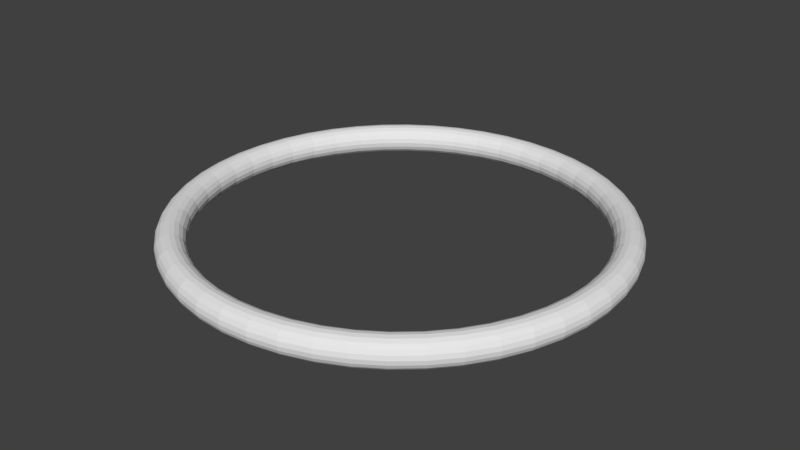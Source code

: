 # Source: MagicSpell.blend  (saved by Blender 2.79.0; exported with 4.5.12 LTS)
import bpy
from mathutils import Matrix  # noqa: F401  (used for matrix-valued properties, if any)

bpy.ops.wm.read_factory_settings(use_empty=True)
scene = bpy.context.scene
scene.name = 'Scene'

# ---- collections
col_collection_1 = bpy.data.collections.new('Collection 1'); scene.collection.children.link(col_collection_1)

# ---- world
world_world = bpy.data.worlds.new('World'); scene.world = world_world
world_world.color = (0.05088, 0.05088, 0.05088)
world_world.use_sun_shadow = False
world_world.sun_shadow_jitter_overblur = 0.0
world_world.cycles.sampling_method = 'MANUAL'

# ---- meshes
me_torus_001 = bpy.data.meshes.new('Torus.001')
me_torus_001.from_pydata([(0.62, 0.0, 0.0), (0.618, 0.0, 0.01236), (0.6124, 0.0, 0.02351), (0.6035, 0.0, 0.03236), (0.5924, 0.0, 0.03804), (0.58, 0.0, 0.04), (0.5676, 0.0, 0.03804), (0.5565, 0.0, 0.03236), (0.5476, 0.0, 0.02351), (0.542, 0.0, 0.01236), (0.54, 0.0, 4.899e-18), (0.542, 0.0, -0.01236), (0.5476, 0.0, -0.02351), (0.5565, 0.0, -0.03236), (0.5676, 0.0, -0.03804), (0.58, 0.0, -0.04), (0.5924, 0.0, -0.03804), (0.6035, 0.0, -0.03236), (0.6124, 0.0, -0.02351), (0.618, 0.0, -0.01236), (0.6147, 0.08093, 0.0), (0.6128, 0.08067, 0.01236), (0.6071, 0.07993, 0.02351), (0.5983, 0.07877, 0.03236), (0.5873, 0.07732, 0.03804), (0.575, 0.07571, 0.04), (0.5628, 0.07409, 0.03804), (0.5517, 0.07264, 0.03236), (0.543, 0.07148, 0.02351), (0.5373, 0.07074, 0.01236), (0.5354, 0.07048, 4.899e-18), (0.5373, 0.07074, -0.01236), (0.543, 0.07148, -0.02351), (0.5517, 0.07264, -0.03236), (0.5628, 0.07409, -0.03804), (0.575, 0.07571, -0.04), (0.5873, 0.07732, -0.03804), (0.5983, 0.07877, -0.03236), (0.6071, 0.07993, -0.02351), (0.6128, 0.08067, -0.01236), (0.5989, 0.1605, 0.0), (0.597, 0.16, 0.01236), (0.5915, 0.1585, 0.02351), (0.5829, 0.1562, 0.03236), (0.5722, 0.1533, 0.03804), (0.5602, 0.1501, 0.04), (0.5483, 0.1469, 0.03804), (0.5375, 0.144, 0.03236), (0.529, 0.1417, 0.02351), (0.5235, 0.1403, 0.01236), (0.5216, 0.1398, 4.899e-18), (0.5235, 0.1403, -0.01236), (0.529, 0.1417, -0.02351), (0.5375, 0.144, -0.03236), (0.5483, 0.1469, -0.03804), (0.5602, 0.1501, -0.04), (0.5722, 0.1533, -0.03804), (0.5829, 0.1562, -0.03236), (0.5915, 0.1585, -0.02351), (0.597, 0.16, -0.01236), (0.5728, 0.2373, 0.0), (0.571, 0.2365, 0.01236), (0.5657, 0.2343, 0.02351), (0.5576, 0.231, 0.03236), (0.5473, 0.2267, 0.03804), (0.5359, 0.222, 0.04), (0.5244, 0.2172, 0.03804), (0.5141, 0.213, 0.03236), (0.506, 0.2096, 0.02351), (0.5007, 0.2074, 0.01236), (0.4989, 0.2066, 4.899e-18), (0.5007, 0.2074, -0.01236), (0.506, 0.2096, -0.02351), (0.5141, 0.213, -0.03236), (0.5244, 0.2172, -0.03804), (0.5359, 0.222, -0.04), (0.5473, 0.2267, -0.03804), (0.5576, 0.231, -0.03236), (0.5657, 0.2343, -0.02351), (0.571, 0.2365, -0.01236), (0.5369, 0.31, 0.0), (0.5352, 0.309, 0.01236), (0.5303, 0.3062, 0.02351), (0.5227, 0.3018, 0.03236), (0.513, 0.2962, 0.03804), (0.5023, 0.29, 0.04), (0.4916, 0.2838, 0.03804), (0.4819, 0.2782, 0.03236), (0.4743, 0.2738, 0.02351), (0.4693, 0.271, 0.01236), (0.4677, 0.27, 4.899e-18), (0.4693, 0.271, -0.01236), (0.4743, 0.2738, -0.02351), (0.4819, 0.2782, -0.03236), (0.4916, 0.2838, -0.03804), (0.5023, 0.29, -0.04), (0.513, 0.2962, -0.03804), (0.5227, 0.3018, -0.03236), (0.5303, 0.3062, -0.02351), (0.5352, 0.309, -0.01236), (0.4919, 0.3774, 0.0), (0.4903, 0.3762, 0.01236), (0.4858, 0.3728, 0.02351), (0.4788, 0.3674, 0.03236), (0.47, 0.3606, 0.03804), (0.4601, 0.3531, 0.04), (0.4503, 0.3456, 0.03804), (0.4415, 0.3388, 0.03236), (0.4345, 0.3334, 0.02351), (0.43, 0.3299, 0.01236), (0.4284, 0.3287, 4.899e-18), (0.43, 0.3299, -0.01236), (0.4345, 0.3334, -0.02351), (0.4415, 0.3388, -0.03236), (0.4503, 0.3456, -0.03804), (0.4601, 0.3531, -0.04), (0.47, 0.3606, -0.03804), (0.4788, 0.3674, -0.03236), (0.4858, 0.3728, -0.02351), (0.4903, 0.3762, -0.01236), (0.4384, 0.4384, 0.0), (0.437, 0.437, 0.01236), (0.433, 0.433, 0.02351), (0.4267, 0.4267, 0.03236), (0.4189, 0.4189, 0.03804), (0.4101, 0.4101, 0.04), (0.4014, 0.4014, 0.03804), (0.3935, 0.3935, 0.03236), (0.3872, 0.3872, 0.02351), (0.3832, 0.3832, 0.01236), (0.3818, 0.3818, 4.899e-18), (0.3832, 0.3832, -0.01236), (0.3872, 0.3872, -0.02351), (0.3935, 0.3935, -0.03236), (0.4014, 0.4014, -0.03804), (0.4101, 0.4101, -0.04), (0.4189, 0.4189, -0.03804), (0.4267, 0.4267, -0.03236), (0.433, 0.433, -0.02351), (0.437, 0.437, -0.01236), (0.3774, 0.4919, 0.0), (0.3762, 0.4903, 0.01236), (0.3728, 0.4858, 0.02351), (0.3674, 0.4788, 0.03236), (0.3606, 0.47, 0.03804), (0.3531, 0.4601, 0.04), (0.3456, 0.4503, 0.03804), (0.3388, 0.4415, 0.03236), (0.3334, 0.4345, 0.02351), (0.3299, 0.43, 0.01236), (0.3287, 0.4284, 4.899e-18), (0.3299, 0.43, -0.01236), (0.3334, 0.4345, -0.02351), (0.3388, 0.4415, -0.03236), (0.3456, 0.4503, -0.03804), (0.3531, 0.4601, -0.04), (0.3606, 0.47, -0.03804), (0.3674, 0.4788, -0.03236), (0.3728, 0.4858, -0.02351), (0.3762, 0.4903, -0.01236), (0.31, 0.5369, 0.0), (0.309, 0.5352, 0.01236), (0.3062, 0.5303, 0.02351), (0.3018, 0.5227, 0.03236), (0.2962, 0.513, 0.03804), (0.29, 0.5023, 0.04), (0.2838, 0.4916, 0.03804), (0.2782, 0.4819, 0.03236), (0.2738, 0.4743, 0.02351), (0.271, 0.4693, 0.01236), (0.27, 0.4677, 4.899e-18), (0.271, 0.4693, -0.01236), (0.2738, 0.4743, -0.02351), (0.2782, 0.4819, -0.03236), (0.2838, 0.4916, -0.03804), (0.29, 0.5023, -0.04), (0.2962, 0.513, -0.03804), (0.3018, 0.5227, -0.03236), (0.3062, 0.5303, -0.02351), (0.309, 0.5352, -0.01236), (0.2373, 0.5728, 0.0), (0.2365, 0.571, 0.01236), (0.2343, 0.5657, 0.02351), (0.231, 0.5576, 0.03236), (0.2267, 0.5473, 0.03804), (0.222, 0.5359, 0.04), (0.2172, 0.5244, 0.03804), (0.213, 0.5141, 0.03236), (0.2096, 0.506, 0.02351), (0.2074, 0.5007, 0.01236), (0.2066, 0.4989, 4.899e-18), (0.2074, 0.5007, -0.01236), (0.2096, 0.506, -0.02351), (0.213, 0.5141, -0.03236), (0.2172, 0.5244, -0.03804), (0.222, 0.5359, -0.04), (0.2267, 0.5473, -0.03804), (0.231, 0.5576, -0.03236), (0.2343, 0.5657, -0.02351), (0.2365, 0.571, -0.01236), (0.1605, 0.5989, 0.0), (0.16, 0.597, 0.01236), (0.1585, 0.5915, 0.02351), (0.1562, 0.5829, 0.03236), (0.1533, 0.5722, 0.03804), (0.1501, 0.5602, 0.04), (0.1469, 0.5483, 0.03804), (0.144, 0.5375, 0.03236), (0.1417, 0.529, 0.02351), (0.1403, 0.5235, 0.01236), (0.1398, 0.5216, 4.899e-18), (0.1403, 0.5235, -0.01236), (0.1417, 0.529, -0.02351), (0.144, 0.5375, -0.03236), (0.1469, 0.5483, -0.03804), (0.1501, 0.5602, -0.04), (0.1533, 0.5722, -0.03804), (0.1562, 0.5829, -0.03236), (0.1585, 0.5915, -0.02351), (0.16, 0.597, -0.01236), (0.08093, 0.6147, 0.0), (0.08067, 0.6128, 0.01236), (0.07993, 0.6071, 0.02351), (0.07877, 0.5983, 0.03236), (0.07732, 0.5873, 0.03804), (0.07571, 0.575, 0.04), (0.07409, 0.5628, 0.03804), (0.07264, 0.5517, 0.03236), (0.07148, 0.543, 0.02351), (0.07074, 0.5373, 0.01236), (0.07048, 0.5354, 4.899e-18), (0.07074, 0.5373, -0.01236), (0.07148, 0.543, -0.02351), (0.07264, 0.5517, -0.03236), (0.07409, 0.5628, -0.03804), (0.07571, 0.575, -0.04), (0.07732, 0.5873, -0.03804), (0.07877, 0.5983, -0.03236), (0.07993, 0.6071, -0.02351), (0.08067, 0.6128, -0.01236), (4.681e-08, 0.62, 0.0), (4.666e-08, 0.618, 0.01236), (4.623e-08, 0.6124, 0.02351), (4.556e-08, 0.6035, 0.03236), (4.472e-08, 0.5924, 0.03804), (4.379e-08, 0.58, 0.04), (4.286e-08, 0.5676, 0.03804), (4.201e-08, 0.5565, 0.03236), (4.135e-08, 0.5476, 0.02351), (4.092e-08, 0.542, 0.01236), (4.077e-08, 0.54, 4.899e-18), (4.092e-08, 0.542, -0.01236), (4.135e-08, 0.5476, -0.02351), (4.201e-08, 0.5565, -0.03236), (4.286e-08, 0.5676, -0.03804), (4.379e-08, 0.58, -0.04), (4.472e-08, 0.5924, -0.03804), (4.556e-08, 0.6035, -0.03236), (4.623e-08, 0.6124, -0.02351), (4.666e-08, 0.618, -0.01236), (-0.08093, 0.6147, 0.0), (-0.08067, 0.6128, 0.01236), (-0.07993, 0.6071, 0.02351), (-0.07877, 0.5983, 0.03236), (-0.07732, 0.5873, 0.03804), (-0.07571, 0.575, 0.04), (-0.07409, 0.5628, 0.03804), (-0.07264, 0.5517, 0.03236), (-0.07148, 0.543, 0.02351), (-0.07074, 0.5373, 0.01236), (-0.07048, 0.5354, 4.899e-18), (-0.07074, 0.5373, -0.01236), (-0.07148, 0.543, -0.02351), (-0.07264, 0.5517, -0.03236), (-0.07409, 0.5628, -0.03804), (-0.07571, 0.575, -0.04), (-0.07732, 0.5873, -0.03804), (-0.07877, 0.5983, -0.03236), (-0.07993, 0.6071, -0.02351), (-0.08067, 0.6128, -0.01236), (-0.1605, 0.5989, 0.0), (-0.16, 0.597, 0.01236), (-0.1585, 0.5915, 0.02351), (-0.1562, 0.5829, 0.03236), (-0.1533, 0.5722, 0.03804), (-0.1501, 0.5602, 0.04), (-0.1469, 0.5483, 0.03804), (-0.144, 0.5375, 0.03236), (-0.1417, 0.529, 0.02351), (-0.1403, 0.5235, 0.01236), (-0.1398, 0.5216, 4.899e-18), (-0.1403, 0.5235, -0.01236), (-0.1417, 0.529, -0.02351), (-0.144, 0.5375, -0.03236), (-0.1469, 0.5483, -0.03804), (-0.1501, 0.5602, -0.04), (-0.1533, 0.5722, -0.03804), (-0.1562, 0.5829, -0.03236), (-0.1585, 0.5915, -0.02351), (-0.16, 0.597, -0.01236), (-0.2373, 0.5728, 0.0), (-0.2365, 0.571, 0.01236), (-0.2343, 0.5657, 0.02351), (-0.231, 0.5576, 0.03236), (-0.2267, 0.5473, 0.03804), (-0.222, 0.5359, 0.04), (-0.2172, 0.5244, 0.03804), (-0.213, 0.5141, 0.03236), (-0.2096, 0.506, 0.02351), (-0.2074, 0.5007, 0.01236), (-0.2066, 0.4989, 4.899e-18), (-0.2074, 0.5007, -0.01236), (-0.2096, 0.506, -0.02351), (-0.213, 0.5141, -0.03236), (-0.2172, 0.5244, -0.03804), (-0.222, 0.5359, -0.04), (-0.2267, 0.5473, -0.03804), (-0.231, 0.5576, -0.03236), (-0.2343, 0.5657, -0.02351), (-0.2365, 0.571, -0.01236), (-0.31, 0.5369, 0.0), (-0.309, 0.5352, 0.01236), (-0.3062, 0.5303, 0.02351), (-0.3018, 0.5227, 0.03236), (-0.2962, 0.513, 0.03804), (-0.29, 0.5023, 0.04), (-0.2838, 0.4916, 0.03804), (-0.2782, 0.4819, 0.03236), (-0.2738, 0.4743, 0.02351), (-0.271, 0.4693, 0.01236), (-0.27, 0.4677, 4.899e-18), (-0.271, 0.4693, -0.01236), (-0.2738, 0.4743, -0.02351), (-0.2782, 0.4819, -0.03236), (-0.2838, 0.4916, -0.03804), (-0.29, 0.5023, -0.04), (-0.2962, 0.513, -0.03804), (-0.3018, 0.5227, -0.03236), (-0.3062, 0.5303, -0.02351), (-0.309, 0.5352, -0.01236), (-0.3774, 0.4919, 0.0), (-0.3762, 0.4903, 0.01236), (-0.3728, 0.4858, 0.02351), (-0.3674, 0.4788, 0.03236), (-0.3606, 0.47, 0.03804), (-0.3531, 0.4601, 0.04), (-0.3456, 0.4503, 0.03804), (-0.3388, 0.4415, 0.03236), (-0.3334, 0.4345, 0.02351), (-0.3299, 0.43, 0.01236), (-0.3287, 0.4284, 4.899e-18), (-0.3299, 0.43, -0.01236), (-0.3334, 0.4345, -0.02351), (-0.3388, 0.4415, -0.03236), (-0.3456, 0.4503, -0.03804), (-0.3531, 0.4601, -0.04), (-0.3606, 0.47, -0.03804), (-0.3674, 0.4788, -0.03236), (-0.3728, 0.4858, -0.02351), (-0.3762, 0.4903, -0.01236), (-0.4384, 0.4384, 0.0), (-0.437, 0.437, 0.01236), (-0.433, 0.433, 0.02351), (-0.4267, 0.4267, 0.03236), (-0.4189, 0.4189, 0.03804), (-0.4101, 0.4101, 0.04), (-0.4014, 0.4014, 0.03804), (-0.3935, 0.3935, 0.03236), (-0.3872, 0.3872, 0.02351), (-0.3832, 0.3832, 0.01236), (-0.3818, 0.3818, 4.899e-18), (-0.3832, 0.3832, -0.01236), (-0.3872, 0.3872, -0.02351), (-0.3935, 0.3935, -0.03236), (-0.4014, 0.4014, -0.03804), (-0.4101, 0.4101, -0.04), (-0.4189, 0.4189, -0.03804), (-0.4267, 0.4267, -0.03236), (-0.433, 0.433, -0.02351), (-0.437, 0.437, -0.01236), (-0.4919, 0.3774, 0.0), (-0.4903, 0.3762, 0.01236), (-0.4858, 0.3728, 0.02351), (-0.4788, 0.3674, 0.03236), (-0.47, 0.3606, 0.03804), (-0.4601, 0.3531, 0.04), (-0.4503, 0.3456, 0.03804), (-0.4415, 0.3388, 0.03236), (-0.4345, 0.3334, 0.02351), (-0.43, 0.3299, 0.01236), (-0.4284, 0.3287, 4.899e-18), (-0.43, 0.3299, -0.01236), (-0.4345, 0.3334, -0.02351), (-0.4415, 0.3388, -0.03236), (-0.4503, 0.3456, -0.03804), (-0.4601, 0.3531, -0.04), (-0.47, 0.3606, -0.03804), (-0.4788, 0.3674, -0.03236), (-0.4858, 0.3728, -0.02351), (-0.4903, 0.3762, -0.01236), (-0.5369, 0.31, 0.0), (-0.5352, 0.309, 0.01236), (-0.5303, 0.3062, 0.02351), (-0.5227, 0.3018, 0.03236), (-0.513, 0.2962, 0.03804), (-0.5023, 0.29, 0.04), (-0.4916, 0.2838, 0.03804), (-0.4819, 0.2782, 0.03236), (-0.4743, 0.2738, 0.02351), (-0.4693, 0.271, 0.01236), (-0.4677, 0.27, 4.899e-18), (-0.4693, 0.271, -0.01236), (-0.4743, 0.2738, -0.02351), (-0.4819, 0.2782, -0.03236), (-0.4916, 0.2838, -0.03804), (-0.5023, 0.29, -0.04), (-0.513, 0.2962, -0.03804), (-0.5227, 0.3018, -0.03236), (-0.5303, 0.3062, -0.02351), (-0.5352, 0.309, -0.01236), (-0.5728, 0.2373, 0.0), (-0.571, 0.2365, 0.01236), (-0.5657, 0.2343, 0.02351), (-0.5576, 0.231, 0.03236), (-0.5473, 0.2267, 0.03804), (-0.5359, 0.222, 0.04), (-0.5244, 0.2172, 0.03804), (-0.5141, 0.213, 0.03236), (-0.506, 0.2096, 0.02351), (-0.5007, 0.2074, 0.01236), (-0.4989, 0.2066, 4.899e-18), (-0.5007, 0.2074, -0.01236), (-0.506, 0.2096, -0.02351), (-0.5141, 0.213, -0.03236), (-0.5244, 0.2172, -0.03804), (-0.5359, 0.222, -0.04), (-0.5473, 0.2267, -0.03804), (-0.5576, 0.231, -0.03236), (-0.5657, 0.2343, -0.02351), (-0.571, 0.2365, -0.01236), (-0.5989, 0.1605, 0.0), (-0.597, 0.16, 0.01236), (-0.5915, 0.1585, 0.02351), (-0.5829, 0.1562, 0.03236), (-0.5722, 0.1533, 0.03804), (-0.5602, 0.1501, 0.04), (-0.5483, 0.1469, 0.03804), (-0.5375, 0.144, 0.03236), (-0.529, 0.1417, 0.02351), (-0.5235, 0.1403, 0.01236), (-0.5216, 0.1398, 4.899e-18), (-0.5235, 0.1403, -0.01236), (-0.529, 0.1417, -0.02351), (-0.5375, 0.144, -0.03236), (-0.5483, 0.1469, -0.03804), (-0.5602, 0.1501, -0.04), (-0.5722, 0.1533, -0.03804), (-0.5829, 0.1562, -0.03236), (-0.5915, 0.1585, -0.02351), (-0.597, 0.16, -0.01236), (-0.6147, 0.08093, 0.0), (-0.6128, 0.08067, 0.01236), (-0.6071, 0.07993, 0.02351), (-0.5983, 0.07877, 0.03236), (-0.5873, 0.07732, 0.03804), (-0.575, 0.07571, 0.04), (-0.5628, 0.07409, 0.03804), (-0.5517, 0.07264, 0.03236), (-0.543, 0.07148, 0.02351), (-0.5373, 0.07074, 0.01236), (-0.5354, 0.07048, 4.899e-18), (-0.5373, 0.07074, -0.01236), (-0.543, 0.07148, -0.02351), (-0.5517, 0.07264, -0.03236), (-0.5628, 0.07409, -0.03804), (-0.575, 0.07571, -0.04), (-0.5873, 0.07732, -0.03804), (-0.5983, 0.07877, -0.03236), (-0.6071, 0.07993, -0.02351), (-0.6128, 0.08067, -0.01236), (-0.62, 5.42e-08, 0.0), (-0.618, 5.403e-08, 0.01236), (-0.6124, 5.353e-08, 0.02351), (-0.6035, 5.276e-08, 0.03236), (-0.5924, 5.179e-08, 0.03804), (-0.58, 5.071e-08, 0.04), (-0.5676, 4.962e-08, 0.03804), (-0.5565, 4.865e-08, 0.03236), (-0.5476, 4.788e-08, 0.02351), (-0.542, 4.738e-08, 0.01236), (-0.54, 4.721e-08, 4.899e-18), (-0.542, 4.738e-08, -0.01236), (-0.5476, 4.788e-08, -0.02351), (-0.5565, 4.865e-08, -0.03236), (-0.5676, 4.962e-08, -0.03804), (-0.58, 5.071e-08, -0.04), (-0.5924, 5.179e-08, -0.03804), (-0.6035, 5.276e-08, -0.03236), (-0.6124, 5.353e-08, -0.02351), (-0.618, 5.403e-08, -0.01236), (-0.6147, -0.08093, 0.0), (-0.6128, -0.08067, 0.01236), (-0.6071, -0.07993, 0.02351), (-0.5983, -0.07877, 0.03236), (-0.5873, -0.07732, 0.03804), (-0.575, -0.07571, 0.04), (-0.5628, -0.07409, 0.03804), (-0.5517, -0.07264, 0.03236), (-0.543, -0.07148, 0.02351), (-0.5373, -0.07074, 0.01236), (-0.5354, -0.07048, 4.899e-18), (-0.5373, -0.07074, -0.01236), (-0.543, -0.07148, -0.02351), (-0.5517, -0.07264, -0.03236), (-0.5628, -0.07409, -0.03804), (-0.575, -0.07571, -0.04), (-0.5873, -0.07732, -0.03804), (-0.5983, -0.07877, -0.03236), (-0.6071, -0.07993, -0.02351), (-0.6128, -0.08067, -0.01236), (-0.5989, -0.1605, 0.0), (-0.597, -0.16, 0.01236), (-0.5915, -0.1585, 0.02351), (-0.5829, -0.1562, 0.03236), (-0.5722, -0.1533, 0.03804), (-0.5602, -0.1501, 0.04), (-0.5483, -0.1469, 0.03804), (-0.5375, -0.144, 0.03236), (-0.529, -0.1417, 0.02351), (-0.5235, -0.1403, 0.01236), (-0.5216, -0.1398, 4.899e-18), (-0.5235, -0.1403, -0.01236), (-0.529, -0.1417, -0.02351), (-0.5375, -0.144, -0.03236), (-0.5483, -0.1469, -0.03804), (-0.5602, -0.1501, -0.04), (-0.5722, -0.1533, -0.03804), (-0.5829, -0.1562, -0.03236), (-0.5915, -0.1585, -0.02351), (-0.597, -0.16, -0.01236), (-0.5728, -0.2373, 0.0), (-0.571, -0.2365, 0.01236), (-0.5657, -0.2343, 0.02351), (-0.5576, -0.231, 0.03236), (-0.5473, -0.2267, 0.03804), (-0.5359, -0.222, 0.04), (-0.5244, -0.2172, 0.03804), (-0.5141, -0.213, 0.03236), (-0.506, -0.2096, 0.02351), (-0.5007, -0.2074, 0.01236), (-0.4989, -0.2066, 4.899e-18), (-0.5007, -0.2074, -0.01236), (-0.506, -0.2096, -0.02351), (-0.5141, -0.213, -0.03236), (-0.5244, -0.2172, -0.03804), (-0.5359, -0.222, -0.04), (-0.5473, -0.2267, -0.03804), (-0.5576, -0.231, -0.03236), (-0.5657, -0.2343, -0.02351), (-0.571, -0.2365, -0.01236), (-0.5369, -0.31, 0.0), (-0.5352, -0.309, 0.01236), (-0.5303, -0.3062, 0.02351), (-0.5227, -0.3018, 0.03236), (-0.513, -0.2962, 0.03804), (-0.5023, -0.29, 0.04), (-0.4916, -0.2838, 0.03804), (-0.4819, -0.2782, 0.03236), (-0.4743, -0.2738, 0.02351), (-0.4693, -0.271, 0.01236), (-0.4677, -0.27, 4.899e-18), (-0.4693, -0.271, -0.01236), (-0.4743, -0.2738, -0.02351), (-0.4819, -0.2782, -0.03236), (-0.4916, -0.2838, -0.03804), (-0.5023, -0.29, -0.04), (-0.513, -0.2962, -0.03804), (-0.5227, -0.3018, -0.03236), (-0.5303, -0.3062, -0.02351), (-0.5352, -0.309, -0.01236), (-0.4919, -0.3774, 0.0), (-0.4903, -0.3762, 0.01236), (-0.4858, -0.3728, 0.02351), (-0.4788, -0.3674, 0.03236), (-0.47, -0.3606, 0.03804), (-0.4601, -0.3531, 0.04), (-0.4503, -0.3456, 0.03804), (-0.4415, -0.3388, 0.03236), (-0.4345, -0.3334, 0.02351), (-0.43, -0.3299, 0.01236), (-0.4284, -0.3287, 4.899e-18), (-0.43, -0.3299, -0.01236), (-0.4345, -0.3334, -0.02351), (-0.4415, -0.3388, -0.03236), (-0.4503, -0.3456, -0.03804), (-0.4601, -0.3531, -0.04), (-0.47, -0.3606, -0.03804), (-0.4788, -0.3674, -0.03236), (-0.4858, -0.3728, -0.02351), (-0.4903, -0.3762, -0.01236), (-0.4384, -0.4384, 0.0), (-0.437, -0.437, 0.01236), (-0.433, -0.433, 0.02351), (-0.4267, -0.4267, 0.03236), (-0.4189, -0.4189, 0.03804), (-0.4101, -0.4101, 0.04), (-0.4014, -0.4014, 0.03804), (-0.3935, -0.3935, 0.03236), (-0.3872, -0.3872, 0.02351), (-0.3832, -0.3832, 0.01236), (-0.3818, -0.3818, 4.899e-18), (-0.3832, -0.3832, -0.01236), (-0.3872, -0.3872, -0.02351), (-0.3935, -0.3935, -0.03236), (-0.4014, -0.4014, -0.03804), (-0.4101, -0.4101, -0.04), (-0.4189, -0.4189, -0.03804), (-0.4267, -0.4267, -0.03236), (-0.433, -0.433, -0.02351), (-0.437, -0.437, -0.01236), (-0.3774, -0.4919, 0.0), (-0.3762, -0.4903, 0.01236), (-0.3728, -0.4858, 0.02351), (-0.3674, -0.4788, 0.03236), (-0.3606, -0.47, 0.03804), (-0.3531, -0.4601, 0.04), (-0.3456, -0.4503, 0.03804), (-0.3388, -0.4415, 0.03236), (-0.3334, -0.4345, 0.02351), (-0.3299, -0.43, 0.01236), (-0.3287, -0.4284, 4.899e-18), (-0.3299, -0.43, -0.01236), (-0.3334, -0.4345, -0.02351), (-0.3388, -0.4415, -0.03236), (-0.3456, -0.4503, -0.03804), (-0.3531, -0.4601, -0.04), (-0.3606, -0.47, -0.03804), (-0.3674, -0.4788, -0.03236), (-0.3728, -0.4858, -0.02351), (-0.3762, -0.4903, -0.01236), (-0.31, -0.5369, 0.0), (-0.309, -0.5352, 0.01236), (-0.3062, -0.5303, 0.02351), (-0.3018, -0.5227, 0.03236), (-0.2962, -0.513, 0.03804), (-0.29, -0.5023, 0.04), (-0.2838, -0.4916, 0.03804), (-0.2782, -0.4819, 0.03236), (-0.2738, -0.4743, 0.02351), (-0.271, -0.4693, 0.01236), (-0.27, -0.4677, 4.899e-18), (-0.271, -0.4693, -0.01236), (-0.2738, -0.4743, -0.02351), (-0.2782, -0.4819, -0.03236), (-0.2838, -0.4916, -0.03804), (-0.29, -0.5023, -0.04), (-0.2962, -0.513, -0.03804), (-0.3018, -0.5227, -0.03236), (-0.3062, -0.5303, -0.02351), (-0.309, -0.5352, -0.01236), (-0.2373, -0.5728, 0.0), (-0.2365, -0.571, 0.01236), (-0.2343, -0.5657, 0.02351), (-0.231, -0.5576, 0.03236), (-0.2267, -0.5473, 0.03804), (-0.222, -0.5359, 0.04), (-0.2172, -0.5244, 0.03804), (-0.213, -0.5141, 0.03236), (-0.2096, -0.506, 0.02351), (-0.2074, -0.5007, 0.01236), (-0.2066, -0.4989, 4.899e-18), (-0.2074, -0.5007, -0.01236), (-0.2096, -0.506, -0.02351), (-0.213, -0.5141, -0.03236), (-0.2172, -0.5244, -0.03804), (-0.222, -0.5359, -0.04), (-0.2267, -0.5473, -0.03804), (-0.231, -0.5576, -0.03236), (-0.2343, -0.5657, -0.02351), (-0.2365, -0.571, -0.01236), (-0.1605, -0.5989, 0.0), (-0.16, -0.597, 0.01236), (-0.1585, -0.5915, 0.02351), (-0.1562, -0.5829, 0.03236), (-0.1533, -0.5722, 0.03804), (-0.1501, -0.5602, 0.04), (-0.1469, -0.5483, 0.03804), (-0.144, -0.5375, 0.03236), (-0.1417, -0.529, 0.02351), (-0.1403, -0.5235, 0.01236), (-0.1398, -0.5216, 4.899e-18), (-0.1403, -0.5235, -0.01236), (-0.1417, -0.529, -0.02351), (-0.144, -0.5375, -0.03236), (-0.1469, -0.5483, -0.03804), (-0.1501, -0.5602, -0.04), (-0.1533, -0.5722, -0.03804), (-0.1562, -0.5829, -0.03236), (-0.1585, -0.5915, -0.02351), (-0.16, -0.597, -0.01236), (-0.08093, -0.6147, 0.0), (-0.08067, -0.6128, 0.01236), (-0.07993, -0.6071, 0.02351), (-0.07877, -0.5983, 0.03236), (-0.07732, -0.5873, 0.03804), (-0.07571, -0.575, 0.04), (-0.07409, -0.5628, 0.03804), (-0.07264, -0.5517, 0.03236), (-0.07148, -0.543, 0.02351), (-0.07074, -0.5373, 0.01236), (-0.07048, -0.5354, 4.899e-18), (-0.07074, -0.5373, -0.01236), (-0.07148, -0.543, -0.02351), (-0.07264, -0.5517, -0.03236), (-0.07409, -0.5628, -0.03804), (-0.07571, -0.575, -0.04), (-0.07732, -0.5873, -0.03804), (-0.07877, -0.5983, -0.03236), (-0.07993, -0.6071, -0.02351), (-0.08067, -0.6128, -0.01236), (4.681e-08, -0.62, 0.0), (4.666e-08, -0.618, 0.01236), (4.623e-08, -0.6124, 0.02351), (4.556e-08, -0.6035, 0.03236), (4.472e-08, -0.5924, 0.03804), (4.379e-08, -0.58, 0.04), (4.286e-08, -0.5676, 0.03804), (4.201e-08, -0.5565, 0.03236), (4.135e-08, -0.5476, 0.02351), (4.092e-08, -0.542, 0.01236), (4.077e-08, -0.54, 4.899e-18), (4.092e-08, -0.542, -0.01236), (4.135e-08, -0.5476, -0.02351), (4.201e-08, -0.5565, -0.03236), (4.286e-08, -0.5676, -0.03804), (4.379e-08, -0.58, -0.04), (4.472e-08, -0.5924, -0.03804), (4.556e-08, -0.6035, -0.03236), (4.623e-08, -0.6124, -0.02351), (4.666e-08, -0.618, -0.01236), (0.08093, -0.6147, 0.0), (0.08067, -0.6128, 0.01236), (0.07993, -0.6071, 0.02351), (0.07877, -0.5983, 0.03236), (0.07732, -0.5873, 0.03804), (0.07571, -0.575, 0.04), (0.07409, -0.5628, 0.03804), (0.07264, -0.5517, 0.03236), (0.07148, -0.543, 0.02351), (0.07074, -0.5373, 0.01236), (0.07048, -0.5354, 4.899e-18), (0.07074, -0.5373, -0.01236), (0.07148, -0.543, -0.02351), (0.07264, -0.5517, -0.03236), (0.07409, -0.5628, -0.03804), (0.07571, -0.575, -0.04), (0.07732, -0.5873, -0.03804), (0.07877, -0.5983, -0.03236), (0.07993, -0.6071, -0.02351), (0.08067, -0.6128, -0.01236), (0.1605, -0.5989, 0.0), (0.16, -0.597, 0.01236), (0.1585, -0.5915, 0.02351), (0.1562, -0.5829, 0.03236), (0.1533, -0.5722, 0.03804), (0.1501, -0.5602, 0.04), (0.1469, -0.5483, 0.03804), (0.144, -0.5375, 0.03236), (0.1417, -0.529, 0.02351), (0.1403, -0.5235, 0.01236), (0.1398, -0.5216, 4.899e-18), (0.1403, -0.5235, -0.01236), (0.1417, -0.529, -0.02351), (0.144, -0.5375, -0.03236), (0.1469, -0.5483, -0.03804), (0.1501, -0.5602, -0.04), (0.1533, -0.5722, -0.03804), (0.1562, -0.5829, -0.03236), (0.1585, -0.5915, -0.02351), (0.16, -0.597, -0.01236), (0.2373, -0.5728, 0.0), (0.2365, -0.571, 0.01236), (0.2343, -0.5657, 0.02351), (0.231, -0.5576, 0.03236), (0.2267, -0.5473, 0.03804), (0.222, -0.5359, 0.04), (0.2172, -0.5244, 0.03804), (0.213, -0.5141, 0.03236), (0.2096, -0.506, 0.02351), (0.2074, -0.5007, 0.01236), (0.2066, -0.4989, 4.899e-18), (0.2074, -0.5007, -0.01236), (0.2096, -0.506, -0.02351), (0.213, -0.5141, -0.03236), (0.2172, -0.5244, -0.03804), (0.222, -0.5359, -0.04), (0.2267, -0.5473, -0.03804), (0.231, -0.5576, -0.03236), (0.2343, -0.5657, -0.02351), (0.2365, -0.571, -0.01236), (0.31, -0.5369, 0.0), (0.309, -0.5352, 0.01236), (0.3062, -0.5303, 0.02351), (0.3018, -0.5227, 0.03236), (0.2962, -0.513, 0.03804), (0.29, -0.5023, 0.04), (0.2838, -0.4916, 0.03804), (0.2782, -0.4819, 0.03236), (0.2738, -0.4743, 0.02351), (0.271, -0.4693, 0.01236), (0.27, -0.4677, 4.899e-18), (0.271, -0.4693, -0.01236), (0.2738, -0.4743, -0.02351), (0.2782, -0.4819, -0.03236), (0.2838, -0.4916, -0.03804), (0.29, -0.5023, -0.04), (0.2962, -0.513, -0.03804), (0.3018, -0.5227, -0.03236), (0.3062, -0.5303, -0.02351), (0.309, -0.5352, -0.01236), (0.3774, -0.4919, 0.0), (0.3762, -0.4903, 0.01236), (0.3728, -0.4858, 0.02351), (0.3674, -0.4788, 0.03236), (0.3606, -0.47, 0.03804), (0.3531, -0.4601, 0.04), (0.3456, -0.4503, 0.03804), (0.3388, -0.4415, 0.03236), (0.3334, -0.4345, 0.02351), (0.3299, -0.43, 0.01236), (0.3287, -0.4284, 4.899e-18), (0.3299, -0.43, -0.01236), (0.3334, -0.4345, -0.02351), (0.3388, -0.4415, -0.03236), (0.3456, -0.4503, -0.03804), (0.3531, -0.4601, -0.04), (0.3606, -0.47, -0.03804), (0.3674, -0.4788, -0.03236), (0.3728, -0.4858, -0.02351), (0.3762, -0.4903, -0.01236), (0.4384, -0.4384, 0.0), (0.437, -0.437, 0.01236), (0.433, -0.433, 0.02351), (0.4267, -0.4267, 0.03236), (0.4189, -0.4189, 0.03804), (0.4101, -0.4101, 0.04), (0.4014, -0.4014, 0.03804), (0.3935, -0.3935, 0.03236), (0.3872, -0.3872, 0.02351), (0.3832, -0.3832, 0.01236), (0.3818, -0.3818, 4.899e-18), (0.3832, -0.3832, -0.01236), (0.3872, -0.3872, -0.02351), (0.3935, -0.3935, -0.03236), (0.4014, -0.4014, -0.03804), (0.4101, -0.4101, -0.04), (0.4189, -0.4189, -0.03804), (0.4267, -0.4267, -0.03236), (0.433, -0.433, -0.02351), (0.437, -0.437, -0.01236), (0.4919, -0.3774, 0.0), (0.4903, -0.3762, 0.01236), (0.4858, -0.3728, 0.02351), (0.4788, -0.3674, 0.03236), (0.47, -0.3606, 0.03804), (0.4601, -0.3531, 0.04), (0.4503, -0.3456, 0.03804), (0.4415, -0.3388, 0.03236), (0.4345, -0.3334, 0.02351), (0.43, -0.3299, 0.01236), (0.4284, -0.3287, 4.899e-18), (0.43, -0.3299, -0.01236), (0.4345, -0.3334, -0.02351), (0.4415, -0.3388, -0.03236), (0.4503, -0.3456, -0.03804), (0.4601, -0.3531, -0.04), (0.47, -0.3606, -0.03804), (0.4788, -0.3674, -0.03236), (0.4858, -0.3728, -0.02351), (0.4903, -0.3762, -0.01236), (0.5369, -0.31, 0.0), (0.5352, -0.309, 0.01236), (0.5303, -0.3062, 0.02351), (0.5227, -0.3018, 0.03236), (0.513, -0.2962, 0.03804), (0.5023, -0.29, 0.04), (0.4916, -0.2838, 0.03804), (0.4819, -0.2782, 0.03236), (0.4743, -0.2738, 0.02351), (0.4693, -0.271, 0.01236), (0.4677, -0.27, 4.899e-18), (0.4693, -0.271, -0.01236), (0.4743, -0.2738, -0.02351), (0.4819, -0.2782, -0.03236), (0.4916, -0.2838, -0.03804), (0.5023, -0.29, -0.04), (0.513, -0.2962, -0.03804), (0.5227, -0.3018, -0.03236), (0.5303, -0.3062, -0.02351), (0.5352, -0.309, -0.01236), (0.5728, -0.2373, 0.0), (0.571, -0.2365, 0.01236), (0.5657, -0.2343, 0.02351), (0.5576, -0.231, 0.03236), (0.5473, -0.2267, 0.03804), (0.5359, -0.222, 0.04), (0.5244, -0.2172, 0.03804), (0.5141, -0.213, 0.03236), (0.506, -0.2096, 0.02351), (0.5007, -0.2074, 0.01236), (0.4989, -0.2066, 4.899e-18), (0.5007, -0.2074, -0.01236), (0.506, -0.2096, -0.02351), (0.5141, -0.213, -0.03236), (0.5244, -0.2172, -0.03804), (0.5359, -0.222, -0.04), (0.5473, -0.2267, -0.03804), (0.5576, -0.231, -0.03236), (0.5657, -0.2343, -0.02351), (0.571, -0.2365, -0.01236), (0.5989, -0.1605, 0.0), (0.597, -0.16, 0.01236), (0.5915, -0.1585, 0.02351), (0.5829, -0.1562, 0.03236), (0.5722, -0.1533, 0.03804), (0.5602, -0.1501, 0.04), (0.5483, -0.1469, 0.03804), (0.5375, -0.144, 0.03236), (0.529, -0.1417, 0.02351), (0.5235, -0.1403, 0.01236), (0.5216, -0.1398, 4.899e-18), (0.5235, -0.1403, -0.01236), (0.529, -0.1417, -0.02351), (0.5375, -0.144, -0.03236), (0.5483, -0.1469, -0.03804), (0.5602, -0.1501, -0.04), (0.5722, -0.1533, -0.03804), (0.5829, -0.1562, -0.03236), (0.5915, -0.1585, -0.02351), (0.597, -0.16, -0.01236), (0.6147, -0.08093, 0.0), (0.6128, -0.08067, 0.01236), (0.6071, -0.07993, 0.02351), (0.5983, -0.07877, 0.03236), (0.5873, -0.07732, 0.03804), (0.575, -0.07571, 0.04), (0.5628, -0.07409, 0.03804), (0.5517, -0.07264, 0.03236), (0.543, -0.07148, 0.02351), (0.5373, -0.07074, 0.01236), (0.5354, -0.07048, 4.899e-18), (0.5373, -0.07074, -0.01236), (0.543, -0.07148, -0.02351), (0.5517, -0.07264, -0.03236), (0.5628, -0.07409, -0.03804), (0.575, -0.07571, -0.04), (0.5873, -0.07732, -0.03804), (0.5983, -0.07877, -0.03236), (0.6071, -0.07993, -0.02351), (0.6128, -0.08067, -0.01236)], [], [(0, 20, 21, 1), (1, 21, 22, 2), (2, 22, 23, 3), (3, 23, 24, 4), (4, 24, 25, 5), (5, 25, 26, 6), (6, 26, 27, 7), (7, 27, 28, 8), (8, 28, 29, 9), (9, 29, 30, 10), (10, 30, 31, 11), (11, 31, 32, 12), (12, 32, 33, 13), (13, 33, 34, 14), (14, 34, 35, 15), (15, 35, 36, 16), (16, 36, 37, 17), (17, 37, 38, 18), (18, 38, 39, 19), (19, 39, 20, 0), (20, 40, 41, 21), (21, 41, 42, 22), (22, 42, 43, 23), (23, 43, 44, 24), (24, 44, 45, 25), (25, 45, 46, 26), (26, 46, 47, 27), (27, 47, 48, 28), (28, 48, 49, 29), (29, 49, 50, 30), (30, 50, 51, 31), (31, 51, 52, 32), (32, 52, 53, 33), (33, 53, 54, 34), (34, 54, 55, 35), (35, 55, 56, 36), (36, 56, 57, 37), (37, 57, 58, 38), (38, 58, 59, 39), (39, 59, 40, 20), (40, 60, 61, 41), (41, 61, 62, 42), (42, 62, 63, 43), (43, 63, 64, 44), (44, 64, 65, 45), (45, 65, 66, 46), (46, 66, 67, 47), (47, 67, 68, 48), (48, 68, 69, 49), (49, 69, 70, 50), (50, 70, 71, 51), (51, 71, 72, 52), (52, 72, 73, 53), (53, 73, 74, 54), (54, 74, 75, 55), (55, 75, 76, 56), (56, 76, 77, 57), (57, 77, 78, 58), (58, 78, 79, 59), (59, 79, 60, 40), (60, 80, 81, 61), (61, 81, 82, 62), (62, 82, 83, 63), (63, 83, 84, 64), (64, 84, 85, 65), (65, 85, 86, 66), (66, 86, 87, 67), (67, 87, 88, 68), (68, 88, 89, 69), (69, 89, 90, 70), (70, 90, 91, 71), (71, 91, 92, 72), (72, 92, 93, 73), (73, 93, 94, 74), (74, 94, 95, 75), (75, 95, 96, 76), (76, 96, 97, 77), (77, 97, 98, 78), (78, 98, 99, 79), (79, 99, 80, 60), (80, 100, 101, 81), (81, 101, 102, 82), (82, 102, 103, 83), (83, 103, 104, 84), (84, 104, 105, 85), (85, 105, 106, 86), (86, 106, 107, 87), (87, 107, 108, 88), (88, 108, 109, 89), (89, 109, 110, 90), (90, 110, 111, 91), (91, 111, 112, 92), (92, 112, 113, 93), (93, 113, 114, 94), (94, 114, 115, 95), (95, 115, 116, 96), (96, 116, 117, 97), (97, 117, 118, 98), (98, 118, 119, 99), (99, 119, 100, 80), (100, 120, 121, 101), (101, 121, 122, 102), (102, 122, 123, 103), (103, 123, 124, 104), (104, 124, 125, 105), (105, 125, 126, 106), (106, 126, 127, 107), (107, 127, 128, 108), (108, 128, 129, 109), (109, 129, 130, 110), (110, 130, 131, 111), (111, 131, 132, 112), (112, 132, 133, 113), (113, 133, 134, 114), (114, 134, 135, 115), (115, 135, 136, 116), (116, 136, 137, 117), (117, 137, 138, 118), (118, 138, 139, 119), (119, 139, 120, 100), (120, 140, 141, 121), (121, 141, 142, 122), (122, 142, 143, 123), (123, 143, 144, 124), (124, 144, 145, 125), (125, 145, 146, 126), (126, 146, 147, 127), (127, 147, 148, 128), (128, 148, 149, 129), (129, 149, 150, 130), (130, 150, 151, 131), (131, 151, 152, 132), (132, 152, 153, 133), (133, 153, 154, 134), (134, 154, 155, 135), (135, 155, 156, 136), (136, 156, 157, 137), (137, 157, 158, 138), (138, 158, 159, 139), (139, 159, 140, 120), (140, 160, 161, 141), (141, 161, 162, 142), (142, 162, 163, 143), (143, 163, 164, 144), (144, 164, 165, 145), (145, 165, 166, 146), (146, 166, 167, 147), (147, 167, 168, 148), (148, 168, 169, 149), (149, 169, 170, 150), (150, 170, 171, 151), (151, 171, 172, 152), (152, 172, 173, 153), (153, 173, 174, 154), (154, 174, 175, 155), (155, 175, 176, 156), (156, 176, 177, 157), (157, 177, 178, 158), (158, 178, 179, 159), (159, 179, 160, 140), (160, 180, 181, 161), (161, 181, 182, 162), (162, 182, 183, 163), (163, 183, 184, 164), (164, 184, 185, 165), (165, 185, 186, 166), (166, 186, 187, 167), (167, 187, 188, 168), (168, 188, 189, 169), (169, 189, 190, 170), (170, 190, 191, 171), (171, 191, 192, 172), (172, 192, 193, 173), (173, 193, 194, 174), (174, 194, 195, 175), (175, 195, 196, 176), (176, 196, 197, 177), (177, 197, 198, 178), (178, 198, 199, 179), (179, 199, 180, 160), (180, 200, 201, 181), (181, 201, 202, 182), (182, 202, 203, 183), (183, 203, 204, 184), (184, 204, 205, 185), (185, 205, 206, 186), (186, 206, 207, 187), (187, 207, 208, 188), (188, 208, 209, 189), (189, 209, 210, 190), (190, 210, 211, 191), (191, 211, 212, 192), (192, 212, 213, 193), (193, 213, 214, 194), (194, 214, 215, 195), (195, 215, 216, 196), (196, 216, 217, 197), (197, 217, 218, 198), (198, 218, 219, 199), (199, 219, 200, 180), (200, 220, 221, 201), (201, 221, 222, 202), (202, 222, 223, 203), (203, 223, 224, 204), (204, 224, 225, 205), (205, 225, 226, 206), (206, 226, 227, 207), (207, 227, 228, 208), (208, 228, 229, 209), (209, 229, 230, 210), (210, 230, 231, 211), (211, 231, 232, 212), (212, 232, 233, 213), (213, 233, 234, 214), (214, 234, 235, 215), (215, 235, 236, 216), (216, 236, 237, 217), (217, 237, 238, 218), (218, 238, 239, 219), (219, 239, 220, 200), (220, 240, 241, 221), (221, 241, 242, 222), (222, 242, 243, 223), (223, 243, 244, 224), (224, 244, 245, 225), (225, 245, 246, 226), (226, 246, 247, 227), (227, 247, 248, 228), (228, 248, 249, 229), (229, 249, 250, 230), (230, 250, 251, 231), (231, 251, 252, 232), (232, 252, 253, 233), (233, 253, 254, 234), (234, 254, 255, 235), (235, 255, 256, 236), (236, 256, 257, 237), (237, 257, 258, 238), (238, 258, 259, 239), (239, 259, 240, 220), (240, 260, 261, 241), (241, 261, 262, 242), (242, 262, 263, 243), (243, 263, 264, 244), (244, 264, 265, 245), (245, 265, 266, 246), (246, 266, 267, 247), (247, 267, 268, 248), (248, 268, 269, 249), (249, 269, 270, 250), (250, 270, 271, 251), (251, 271, 272, 252), (252, 272, 273, 253), (253, 273, 274, 254), (254, 274, 275, 255), (255, 275, 276, 256), (256, 276, 277, 257), (257, 277, 278, 258), (258, 278, 279, 259), (259, 279, 260, 240), (260, 280, 281, 261), (261, 281, 282, 262), (262, 282, 283, 263), (263, 283, 284, 264), (264, 284, 285, 265), (265, 285, 286, 266), (266, 286, 287, 267), (267, 287, 288, 268), (268, 288, 289, 269), (269, 289, 290, 270), (270, 290, 291, 271), (271, 291, 292, 272), (272, 292, 293, 273), (273, 293, 294, 274), (274, 294, 295, 275), (275, 295, 296, 276), (276, 296, 297, 277), (277, 297, 298, 278), (278, 298, 299, 279), (279, 299, 280, 260), (280, 300, 301, 281), (281, 301, 302, 282), (282, 302, 303, 283), (283, 303, 304, 284), (284, 304, 305, 285), (285, 305, 306, 286), (286, 306, 307, 287), (287, 307, 308, 288), (288, 308, 309, 289), (289, 309, 310, 290), (290, 310, 311, 291), (291, 311, 312, 292), (292, 312, 313, 293), (293, 313, 314, 294), (294, 314, 315, 295), (295, 315, 316, 296), (296, 316, 317, 297), (297, 317, 318, 298), (298, 318, 319, 299), (299, 319, 300, 280), (300, 320, 321, 301), (301, 321, 322, 302), (302, 322, 323, 303), (303, 323, 324, 304), (304, 324, 325, 305), (305, 325, 326, 306), (306, 326, 327, 307), (307, 327, 328, 308), (308, 328, 329, 309), (309, 329, 330, 310), (310, 330, 331, 311), (311, 331, 332, 312), (312, 332, 333, 313), (313, 333, 334, 314), (314, 334, 335, 315), (315, 335, 336, 316), (316, 336, 337, 317), (317, 337, 338, 318), (318, 338, 339, 319), (319, 339, 320, 300), (320, 340, 341, 321), (321, 341, 342, 322), (322, 342, 343, 323), (323, 343, 344, 324), (324, 344, 345, 325), (325, 345, 346, 326), (326, 346, 347, 327), (327, 347, 348, 328), (328, 348, 349, 329), (329, 349, 350, 330), (330, 350, 351, 331), (331, 351, 352, 332), (332, 352, 353, 333), (333, 353, 354, 334), (334, 354, 355, 335), (335, 355, 356, 336), (336, 356, 357, 337), (337, 357, 358, 338), (338, 358, 359, 339), (339, 359, 340, 320), (340, 360, 361, 341), (341, 361, 362, 342), (342, 362, 363, 343), (343, 363, 364, 344), (344, 364, 365, 345), (345, 365, 366, 346), (346, 366, 367, 347), (347, 367, 368, 348), (348, 368, 369, 349), (349, 369, 370, 350), (350, 370, 371, 351), (351, 371, 372, 352), (352, 372, 373, 353), (353, 373, 374, 354), (354, 374, 375, 355), (355, 375, 376, 356), (356, 376, 377, 357), (357, 377, 378, 358), (358, 378, 379, 359), (359, 379, 360, 340), (360, 380, 381, 361), (361, 381, 382, 362), (362, 382, 383, 363), (363, 383, 384, 364), (364, 384, 385, 365), (365, 385, 386, 366), (366, 386, 387, 367), (367, 387, 388, 368), (368, 388, 389, 369), (369, 389, 390, 370), (370, 390, 391, 371), (371, 391, 392, 372), (372, 392, 393, 373), (373, 393, 394, 374), (374, 394, 395, 375), (375, 395, 396, 376), (376, 396, 397, 377), (377, 397, 398, 378), (378, 398, 399, 379), (379, 399, 380, 360), (380, 400, 401, 381), (381, 401, 402, 382), (382, 402, 403, 383), (383, 403, 404, 384), (384, 404, 405, 385), (385, 405, 406, 386), (386, 406, 407, 387), (387, 407, 408, 388), (388, 408, 409, 389), (389, 409, 410, 390), (390, 410, 411, 391), (391, 411, 412, 392), (392, 412, 413, 393), (393, 413, 414, 394), (394, 414, 415, 395), (395, 415, 416, 396), (396, 416, 417, 397), (397, 417, 418, 398), (398, 418, 419, 399), (399, 419, 400, 380), (400, 420, 421, 401), (401, 421, 422, 402), (402, 422, 423, 403), (403, 423, 424, 404), (404, 424, 425, 405), (405, 425, 426, 406), (406, 426, 427, 407), (407, 427, 428, 408), (408, 428, 429, 409), (409, 429, 430, 410), (410, 430, 431, 411), (411, 431, 432, 412), (412, 432, 433, 413), (413, 433, 434, 414), (414, 434, 435, 415), (415, 435, 436, 416), (416, 436, 437, 417), (417, 437, 438, 418), (418, 438, 439, 419), (419, 439, 420, 400), (420, 440, 441, 421), (421, 441, 442, 422), (422, 442, 443, 423), (423, 443, 444, 424), (424, 444, 445, 425), (425, 445, 446, 426), (426, 446, 447, 427), (427, 447, 448, 428), (428, 448, 449, 429), (429, 449, 450, 430), (430, 450, 451, 431), (431, 451, 452, 432), (432, 452, 453, 433), (433, 453, 454, 434), (434, 454, 455, 435), (435, 455, 456, 436), (436, 456, 457, 437), (437, 457, 458, 438), (438, 458, 459, 439), (439, 459, 440, 420), (440, 460, 461, 441), (441, 461, 462, 442), (442, 462, 463, 443), (443, 463, 464, 444), (444, 464, 465, 445), (445, 465, 466, 446), (446, 466, 467, 447), (447, 467, 468, 448), (448, 468, 469, 449), (449, 469, 470, 450), (450, 470, 471, 451), (451, 471, 472, 452), (452, 472, 473, 453), (453, 473, 474, 454), (454, 474, 475, 455), (455, 475, 476, 456), (456, 476, 477, 457), (457, 477, 478, 458), (458, 478, 479, 459), (459, 479, 460, 440), (460, 480, 481, 461), (461, 481, 482, 462), (462, 482, 483, 463), (463, 483, 484, 464), (464, 484, 485, 465), (465, 485, 486, 466), (466, 486, 487, 467), (467, 487, 488, 468), (468, 488, 489, 469), (469, 489, 490, 470), (470, 490, 491, 471), (471, 491, 492, 472), (472, 492, 493, 473), (473, 493, 494, 474), (474, 494, 495, 475), (475, 495, 496, 476), (476, 496, 497, 477), (477, 497, 498, 478), (478, 498, 499, 479), (479, 499, 480, 460), (480, 500, 501, 481), (481, 501, 502, 482), (482, 502, 503, 483), (483, 503, 504, 484), (484, 504, 505, 485), (485, 505, 506, 486), (486, 506, 507, 487), (487, 507, 508, 488), (488, 508, 509, 489), (489, 509, 510, 490), (490, 510, 511, 491), (491, 511, 512, 492), (492, 512, 513, 493), (493, 513, 514, 494), (494, 514, 515, 495), (495, 515, 516, 496), (496, 516, 517, 497), (497, 517, 518, 498), (498, 518, 519, 499), (499, 519, 500, 480), (500, 520, 521, 501), (501, 521, 522, 502), (502, 522, 523, 503), (503, 523, 524, 504), (504, 524, 525, 505), (505, 525, 526, 506), (506, 526, 527, 507), (507, 527, 528, 508), (508, 528, 529, 509), (509, 529, 530, 510), (510, 530, 531, 511), (511, 531, 532, 512), (512, 532, 533, 513), (513, 533, 534, 514), (514, 534, 535, 515), (515, 535, 536, 516), (516, 536, 537, 517), (517, 537, 538, 518), (518, 538, 539, 519), (519, 539, 520, 500), (520, 540, 541, 521), (521, 541, 542, 522), (522, 542, 543, 523), (523, 543, 544, 524), (524, 544, 545, 525), (525, 545, 546, 526), (526, 546, 547, 527), (527, 547, 548, 528), (528, 548, 549, 529), (529, 549, 550, 530), (530, 550, 551, 531), (531, 551, 552, 532), (532, 552, 553, 533), (533, 553, 554, 534), (534, 554, 555, 535), (535, 555, 556, 536), (536, 556, 557, 537), (537, 557, 558, 538), (538, 558, 559, 539), (539, 559, 540, 520), (540, 560, 561, 541), (541, 561, 562, 542), (542, 562, 563, 543), (543, 563, 564, 544), (544, 564, 565, 545), (545, 565, 566, 546), (546, 566, 567, 547), (547, 567, 568, 548), (548, 568, 569, 549), (549, 569, 570, 550), (550, 570, 571, 551), (551, 571, 572, 552), (552, 572, 573, 553), (553, 573, 574, 554), (554, 574, 575, 555), (555, 575, 576, 556), (556, 576, 577, 557), (557, 577, 578, 558), (558, 578, 579, 559), (559, 579, 560, 540), (560, 580, 581, 561), (561, 581, 582, 562), (562, 582, 583, 563), (563, 583, 584, 564), (564, 584, 585, 565), (565, 585, 586, 566), (566, 586, 587, 567), (567, 587, 588, 568), (568, 588, 589, 569), (569, 589, 590, 570), (570, 590, 591, 571), (571, 591, 592, 572), (572, 592, 593, 573), (573, 593, 594, 574), (574, 594, 595, 575), (575, 595, 596, 576), (576, 596, 597, 577), (577, 597, 598, 578), (578, 598, 599, 579), (579, 599, 580, 560), (580, 600, 601, 581), (581, 601, 602, 582), (582, 602, 603, 583), (583, 603, 604, 584), (584, 604, 605, 585), (585, 605, 606, 586), (586, 606, 607, 587), (587, 607, 608, 588), (588, 608, 609, 589), (589, 609, 610, 590), (590, 610, 611, 591), (591, 611, 612, 592), (592, 612, 613, 593), (593, 613, 614, 594), (594, 614, 615, 595), (595, 615, 616, 596), (596, 616, 617, 597), (597, 617, 618, 598), (598, 618, 619, 599), (599, 619, 600, 580), (600, 620, 621, 601), (601, 621, 622, 602), (602, 622, 623, 603), (603, 623, 624, 604), (604, 624, 625, 605), (605, 625, 626, 606), (606, 626, 627, 607), (607, 627, 628, 608), (608, 628, 629, 609), (609, 629, 630, 610), (610, 630, 631, 611), (611, 631, 632, 612), (612, 632, 633, 613), (613, 633, 634, 614), (614, 634, 635, 615), (615, 635, 636, 616), (616, 636, 637, 617), (617, 637, 638, 618), (618, 638, 639, 619), (619, 639, 620, 600), (620, 640, 641, 621), (621, 641, 642, 622), (622, 642, 643, 623), (623, 643, 644, 624), (624, 644, 645, 625), (625, 645, 646, 626), (626, 646, 647, 627), (627, 647, 648, 628), (628, 648, 649, 629), (629, 649, 650, 630), (630, 650, 651, 631), (631, 651, 652, 632), (632, 652, 653, 633), (633, 653, 654, 634), (634, 654, 655, 635), (635, 655, 656, 636), (636, 656, 657, 637), (637, 657, 658, 638), (638, 658, 659, 639), (639, 659, 640, 620), (640, 660, 661, 641), (641, 661, 662, 642), (642, 662, 663, 643), (643, 663, 664, 644), (644, 664, 665, 645), (645, 665, 666, 646), (646, 666, 667, 647), (647, 667, 668, 648), (648, 668, 669, 649), (649, 669, 670, 650), (650, 670, 671, 651), (651, 671, 672, 652), (652, 672, 673, 653), (653, 673, 674, 654), (654, 674, 675, 655), (655, 675, 676, 656), (656, 676, 677, 657), (657, 677, 678, 658), (658, 678, 679, 659), (659, 679, 660, 640), (660, 680, 681, 661), (661, 681, 682, 662), (662, 682, 683, 663), (663, 683, 684, 664), (664, 684, 685, 665), (665, 685, 686, 666), (666, 686, 687, 667), (667, 687, 688, 668), (668, 688, 689, 669), (669, 689, 690, 670), (670, 690, 691, 671), (671, 691, 692, 672), (672, 692, 693, 673), (673, 693, 694, 674), (674, 694, 695, 675), (675, 695, 696, 676), (676, 696, 697, 677), (677, 697, 698, 678), (678, 698, 699, 679), (679, 699, 680, 660), (680, 700, 701, 681), (681, 701, 702, 682), (682, 702, 703, 683), (683, 703, 704, 684), (684, 704, 705, 685), (685, 705, 706, 686), (686, 706, 707, 687), (687, 707, 708, 688), (688, 708, 709, 689), (689, 709, 710, 690), (690, 710, 711, 691), (691, 711, 712, 692), (692, 712, 713, 693), (693, 713, 714, 694), (694, 714, 715, 695), (695, 715, 716, 696), (696, 716, 717, 697), (697, 717, 718, 698), (698, 718, 719, 699), (699, 719, 700, 680), (700, 720, 721, 701), (701, 721, 722, 702), (702, 722, 723, 703), (703, 723, 724, 704), (704, 724, 725, 705), (705, 725, 726, 706), (706, 726, 727, 707), (707, 727, 728, 708), (708, 728, 729, 709), (709, 729, 730, 710), (710, 730, 731, 711), (711, 731, 732, 712), (712, 732, 733, 713), (713, 733, 734, 714), (714, 734, 735, 715), (715, 735, 736, 716), (716, 736, 737, 717), (717, 737, 738, 718), (718, 738, 739, 719), (719, 739, 720, 700), (720, 740, 741, 721), (721, 741, 742, 722), (722, 742, 743, 723), (723, 743, 744, 724), (724, 744, 745, 725), (725, 745, 746, 726), (726, 746, 747, 727), (727, 747, 748, 728), (728, 748, 749, 729), (729, 749, 750, 730), (730, 750, 751, 731), (731, 751, 752, 732), (732, 752, 753, 733), (733, 753, 754, 734), (734, 754, 755, 735), (735, 755, 756, 736), (736, 756, 757, 737), (737, 757, 758, 738), (738, 758, 759, 739), (739, 759, 740, 720), (740, 760, 761, 741), (741, 761, 762, 742), (742, 762, 763, 743), (743, 763, 764, 744), (744, 764, 765, 745), (745, 765, 766, 746), (746, 766, 767, 747), (747, 767, 768, 748), (748, 768, 769, 749), (749, 769, 770, 750), (750, 770, 771, 751), (751, 771, 772, 752), (752, 772, 773, 753), (753, 773, 774, 754), (754, 774, 775, 755), (755, 775, 776, 756), (756, 776, 777, 757), (757, 777, 778, 758), (758, 778, 779, 759), (759, 779, 760, 740), (760, 780, 781, 761), (761, 781, 782, 762), (762, 782, 783, 763), (763, 783, 784, 764), (764, 784, 785, 765), (765, 785, 786, 766), (766, 786, 787, 767), (767, 787, 788, 768), (768, 788, 789, 769), (769, 789, 790, 770), (770, 790, 791, 771), (771, 791, 792, 772), (772, 792, 793, 773), (773, 793, 794, 774), (774, 794, 795, 775), (775, 795, 796, 776), (776, 796, 797, 777), (777, 797, 798, 778), (778, 798, 799, 779), (779, 799, 780, 760), (780, 800, 801, 781), (781, 801, 802, 782), (782, 802, 803, 783), (783, 803, 804, 784), (784, 804, 805, 785), (785, 805, 806, 786), (786, 806, 807, 787), (787, 807, 808, 788), (788, 808, 809, 789), (789, 809, 810, 790), (790, 810, 811, 791), (791, 811, 812, 792), (792, 812, 813, 793), (793, 813, 814, 794), (794, 814, 815, 795), (795, 815, 816, 796), (796, 816, 817, 797), (797, 817, 818, 798), (798, 818, 819, 799), (799, 819, 800, 780), (800, 820, 821, 801), (801, 821, 822, 802), (802, 822, 823, 803), (803, 823, 824, 804), (804, 824, 825, 805), (805, 825, 826, 806), (806, 826, 827, 807), (807, 827, 828, 808), (808, 828, 829, 809), (809, 829, 830, 810), (810, 830, 831, 811), (811, 831, 832, 812), (812, 832, 833, 813), (813, 833, 834, 814), (814, 834, 835, 815), (815, 835, 836, 816), (816, 836, 837, 817), (817, 837, 838, 818), (818, 838, 839, 819), (819, 839, 820, 800), (820, 840, 841, 821), (821, 841, 842, 822), (822, 842, 843, 823), (823, 843, 844, 824), (824, 844, 845, 825), (825, 845, 846, 826), (826, 846, 847, 827), (827, 847, 848, 828), (828, 848, 849, 829), (829, 849, 850, 830), (830, 850, 851, 831), (831, 851, 852, 832), (832, 852, 853, 833), (833, 853, 854, 834), (834, 854, 855, 835), (835, 855, 856, 836), (836, 856, 857, 837), (837, 857, 858, 838), (838, 858, 859, 839), (839, 859, 840, 820), (840, 860, 861, 841), (841, 861, 862, 842), (842, 862, 863, 843), (843, 863, 864, 844), (844, 864, 865, 845), (845, 865, 866, 846), (846, 866, 867, 847), (847, 867, 868, 848), (848, 868, 869, 849), (849, 869, 870, 850), (850, 870, 871, 851), (851, 871, 872, 852), (852, 872, 873, 853), (853, 873, 874, 854), (854, 874, 875, 855), (855, 875, 876, 856), (856, 876, 877, 857), (857, 877, 878, 858), (858, 878, 879, 859), (859, 879, 860, 840), (860, 880, 881, 861), (861, 881, 882, 862), (862, 882, 883, 863), (863, 883, 884, 864), (864, 884, 885, 865), (865, 885, 886, 866), (866, 886, 887, 867), (867, 887, 888, 868), (868, 888, 889, 869), (869, 889, 890, 870), (870, 890, 891, 871), (871, 891, 892, 872), (872, 892, 893, 873), (873, 893, 894, 874), (874, 894, 895, 875), (875, 895, 896, 876), (876, 896, 897, 877), (877, 897, 898, 878), (878, 898, 899, 879), (879, 899, 880, 860), (880, 900, 901, 881), (881, 901, 902, 882), (882, 902, 903, 883), (883, 903, 904, 884), (884, 904, 905, 885), (885, 905, 906, 886), (886, 906, 907, 887), (887, 907, 908, 888), (888, 908, 909, 889), (889, 909, 910, 890), (890, 910, 911, 891), (891, 911, 912, 892), (892, 912, 913, 893), (893, 913, 914, 894), (894, 914, 915, 895), (895, 915, 916, 896), (896, 916, 917, 897), (897, 917, 918, 898), (898, 918, 919, 899), (899, 919, 900, 880), (900, 920, 921, 901), (901, 921, 922, 902), (902, 922, 923, 903), (903, 923, 924, 904), (904, 924, 925, 905), (905, 925, 926, 906), (906, 926, 927, 907), (907, 927, 928, 908), (908, 928, 929, 909), (909, 929, 930, 910), (910, 930, 931, 911), (911, 931, 932, 912), (912, 932, 933, 913), (913, 933, 934, 914), (914, 934, 935, 915), (915, 935, 936, 916), (916, 936, 937, 917), (917, 937, 938, 918), (918, 938, 939, 919), (919, 939, 920, 900), (920, 940, 941, 921), (921, 941, 942, 922), (922, 942, 943, 923), (923, 943, 944, 924), (924, 944, 945, 925), (925, 945, 946, 926), (926, 946, 947, 927), (927, 947, 948, 928), (928, 948, 949, 929), (929, 949, 950, 930), (930, 950, 951, 931), (931, 951, 952, 932), (932, 952, 953, 933), (933, 953, 954, 934), (934, 954, 955, 935), (935, 955, 956, 936), (936, 956, 957, 937), (937, 957, 958, 938), (938, 958, 959, 939), (939, 959, 940, 920), (940, 0, 1, 941), (941, 1, 2, 942), (942, 2, 3, 943), (943, 3, 4, 944), (944, 4, 5, 945), (945, 5, 6, 946), (946, 6, 7, 947), (947, 7, 8, 948), (948, 8, 9, 949), (949, 9, 10, 950), (950, 10, 11, 951), (951, 11, 12, 952), (952, 12, 13, 953), (953, 13, 14, 954), (954, 14, 15, 955), (955, 15, 16, 956), (956, 16, 17, 957), (957, 17, 18, 958), (958, 18, 19, 959), (959, 19, 0, 940)])
me_torus_001.use_remesh_preserve_volume = False
me_torus_001.use_remesh_preserve_attributes = False
me_torus_001.use_mirror_vertex_groups = False
me_torus_001.update()

# ---- objects
ob_magicspell = bpy.data.objects.new('MagicSpell', me_torus_001)

# ---- transforms, parenting, visibility, modifiers, constraints
ob_magicspell.location = (0.0, 0.0, 0.0)
ob_magicspell.lineart.crease_threshold = 0.0

# ---- collection membership
col_collection_1.objects.link(ob_magicspell)

# ---- scene / render settings (as saved in the file)
scene.frame_start = 1; scene.frame_end = 450; scene.frame_set(1)
scene.render.engine = 'BLENDER_EEVEE_NEXT'
scene.render.image_settings.file_format = 'FFMPEG'
scene.render.fps = 30
scene.render.dither_intensity = 0.0
scene.cycles.use_denoising = False
scene.cycles.samples = 128
scene.cycles.sampling_pattern = 'TABULATED_SOBOL'
scene.cycles.use_adaptive_sampling = False
scene.cycles.use_light_tree = False
scene.cycles.blur_glossy = 0.0
scene.cycles.sample_clamp_indirect = 0.0
scene.view_settings.view_transform = 'Standard'
bpy.context.view_layer.update()

# ---- added for rendering (the .blend has no active camera and no usable light): camera, sun
cam_auto = bpy.data.cameras.new('AutoCamera')
cam_auto.lens = 50.0
cam_auto.sensor_width = 36.0
cam_auto.clip_end = 1000.0
ob_auto_camera = bpy.data.objects.new('AutoCamera', cam_auto)
scene.collection.objects.link(ob_auto_camera)
ob_auto_camera.location = (1.62418, -1.94902, 1.29935)
ob_auto_camera.rotation_euler = (1.09748, -7.21219e-08, 0.694738)
scene.camera = ob_auto_camera
light_auto_sun = bpy.data.lights.new('AutoSun', 'SUN')
light_auto_sun.energy = 3.0
light_auto_sun.angle = 0.0523599
ob_auto_sun = bpy.data.objects.new('AutoSun', light_auto_sun)
scene.collection.objects.link(ob_auto_sun)
ob_auto_sun.rotation_euler = (0.872665, 0.174533, 0.523599)
bpy.context.view_layer.update()
